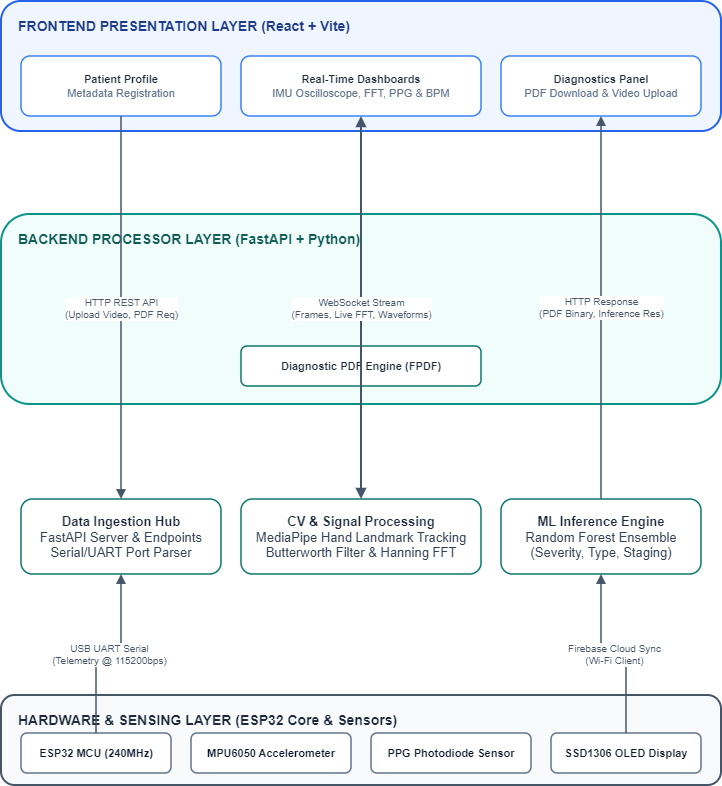

The diagram above was exported from draw.io. Its source (the exported page's mxGraphModel, read from the mxfile embedded in the PNG):
<mxGraphModel dx="1030" dy="527" grid="1" gridSize="10" guides="1" tooltips="1" connect="1" arrows="1" fold="1" page="1" pageScale="1" pageWidth="827" pageHeight="1169" math="0" shadow="0">
  <root>
    <mxCell id="0" />
    <mxCell id="1" parent="0" />
    <mxCell id="DyFvw1tz7UCxjr576_2S-1" parent="1" style="rounded=1;whiteSpace=wrap;html=1;fillColor=#EFF6FF;strokeColor=#2563EB;strokeWidth=2;align=left;verticalAlign=top;spacingLeft=15;spacingTop=10;fontStyle=1;fontSize=14;fontColor=#1E3A8A;" value="FRONTEND PRESENTATION LAYER (React + Vite)" vertex="1">
      <mxGeometry height="130" width="720" x="40" y="30" as="geometry" />
    </mxCell>
    <mxCell id="DyFvw1tz7UCxjr576_2S-2" parent="1" style="rounded=1;whiteSpace=wrap;html=1;fillColor=#FFFFFF;strokeColor=#3B82F6;strokeWidth=1.5;fontSize=11;fontColor=#1E293B;align=center;" value="&lt;b&gt;Patient Profile&lt;/b&gt;&lt;br&gt;&lt;font color=&quot;#64748B&quot;&gt;Metadata Registration&lt;/font&gt;" vertex="1">
      <mxGeometry height="60" width="200" x="60" y="85" as="geometry" />
    </mxCell>
    <mxCell id="DyFvw1tz7UCxjr576_2S-3" parent="1" style="rounded=1;whiteSpace=wrap;html=1;fillColor=#FFFFFF;strokeColor=#3B82F6;strokeWidth=1.5;fontSize=11;fontColor=#1E293B;align=center;" value="&lt;b&gt;Real-Time Dashboards&lt;/b&gt;&lt;br&gt;&lt;font color=&quot;#64748B&quot;&gt;IMU Oscilloscope, FFT, PPG &amp;amp; BPM&lt;/font&gt;" vertex="1">
      <mxGeometry height="60" width="240" x="280" y="85" as="geometry" />
    </mxCell>
    <mxCell id="DyFvw1tz7UCxjr576_2S-4" parent="1" style="rounded=1;whiteSpace=wrap;html=1;fillColor=#FFFFFF;strokeColor=#3B82F6;strokeWidth=1.5;fontSize=11;fontColor=#1E293B;align=center;" value="&lt;b&gt;Diagnostics Panel&lt;/b&gt;&lt;br&gt;&lt;font color=&quot;#64748B&quot;&gt;PDF Download &amp;amp; Video Upload&lt;/font&gt;" vertex="1">
      <mxGeometry height="60" width="200" x="540" y="85" as="geometry" />
    </mxCell>
    <mxCell id="DyFvw1tz7UCxjr576_2S-5" parent="1" style="rounded=1;whiteSpace=wrap;html=1;fillColor=#F0FDFA;strokeColor=#0D9488;strokeWidth=2;align=left;verticalAlign=top;spacingLeft=15;spacingTop=10;fontStyle=1;fontSize=14;fontColor=#115E59;" value="BACKEND PROCESSOR LAYER (FastAPI + Python)" vertex="1">
      <mxGeometry height="190" width="720" x="40" y="243" as="geometry" />
    </mxCell>
    <mxCell id="DyFvw1tz7UCxjr576_2S-6" parent="1" style="rounded=1;whiteSpace=wrap;html=1;fillColor=#FFFFFF;strokeColor=#0F766E;strokeWidth=1.5;fontSize=13;fontColor=#1E293B;align=center;" value="&lt;b&gt;Data Ingestion Hub&lt;/b&gt;&lt;br&gt;&lt;font color=&quot;#334155&quot;&gt;FastAPI Server &amp;amp; Endpoints&lt;br&gt;Serial/UART Port Parser&lt;/font&gt;" vertex="1">
      <mxGeometry height="75" width="200" x="60" y="528" as="geometry" />
    </mxCell>
    <mxCell id="DyFvw1tz7UCxjr576_2S-7" parent="1" style="rounded=1;whiteSpace=wrap;html=1;fillColor=#FFFFFF;strokeColor=#0F766E;strokeWidth=1.5;fontSize=13;fontColor=#1E293B;align=center;" value="&lt;b&gt;CV &amp;amp; Signal Processing&lt;/b&gt;&lt;br&gt;&lt;font color=&quot;#334155&quot;&gt;MediaPipe Hand Landmark Tracking&lt;br&gt;Butterworth Filter &amp;amp; Hanning FFT&lt;/font&gt;" vertex="1">
      <mxGeometry height="75" width="240" x="280" y="528" as="geometry" />
    </mxCell>
    <mxCell id="DyFvw1tz7UCxjr576_2S-8" parent="1" style="rounded=1;whiteSpace=wrap;html=1;fillColor=#FFFFFF;strokeColor=#0F766E;strokeWidth=1.5;fontSize=13;fontColor=#1E293B;align=center;" value="&lt;b&gt;ML Inference Engine&lt;/b&gt;&lt;br&gt;&lt;font color=&quot;#334155&quot;&gt;Random Forest Ensemble&lt;br&gt;(Severity, Type, Staging)&lt;/font&gt;" vertex="1">
      <mxGeometry height="75" width="200" x="540" y="528" as="geometry" />
    </mxCell>
    <mxCell id="DyFvw1tz7UCxjr576_2S-9" parent="1" style="rounded=1;whiteSpace=wrap;html=1;fillColor=#FFFFFF;strokeColor=#0F766E;strokeWidth=1.5;fontSize=11;fontColor=#1E293B;align=center;" value="&lt;b&gt;Diagnostic PDF Engine (FPDF)&lt;/b&gt;" vertex="1">
      <mxGeometry height="40" width="240" x="280" y="375" as="geometry" />
    </mxCell>
    <mxCell id="DyFvw1tz7UCxjr576_2S-10" parent="1" style="rounded=1;whiteSpace=wrap;html=1;fillColor=#F8FAFC;strokeColor=#475569;strokeWidth=2;align=left;verticalAlign=top;spacingLeft=15;spacingTop=10;fontStyle=1;fontSize=14;fontColor=#1E293B;" value="HARDWARE &amp;amp; SENSING LAYER (ESP32 Core &amp;amp; Sensors)" vertex="1">
      <mxGeometry height="90" width="720" x="40" y="724" as="geometry" />
    </mxCell>
    <mxCell id="DyFvw1tz7UCxjr576_2S-11" parent="1" style="rounded=1;whiteSpace=wrap;html=1;fillColor=#FFFFFF;strokeColor=#64748B;strokeWidth=1.5;fontSize=11;fontColor=#0F172A;align=center;" value="&lt;b&gt;ESP32 MCU (240MHz)&lt;/b&gt;" vertex="1">
      <mxGeometry height="40" width="150" x="60" y="762" as="geometry" />
    </mxCell>
    <mxCell id="DyFvw1tz7UCxjr576_2S-12" parent="1" style="rounded=1;whiteSpace=wrap;html=1;fillColor=#FFFFFF;strokeColor=#64748B;strokeWidth=1.5;fontSize=11;fontColor=#0F172A;align=center;" value="&lt;b&gt;MPU6050 Accelerometer&lt;/b&gt;" vertex="1">
      <mxGeometry height="40" width="160" x="230" y="762" as="geometry" />
    </mxCell>
    <mxCell id="DyFvw1tz7UCxjr576_2S-13" parent="1" style="rounded=1;whiteSpace=wrap;html=1;fillColor=#FFFFFF;strokeColor=#64748B;strokeWidth=1.5;fontSize=11;fontColor=#0F172A;align=center;" value="&lt;b&gt;PPG Photodiode Sensor&lt;/b&gt;" vertex="1">
      <mxGeometry height="40" width="160" x="410" y="762" as="geometry" />
    </mxCell>
    <mxCell id="DyFvw1tz7UCxjr576_2S-14" parent="1" style="rounded=1;whiteSpace=wrap;html=1;fillColor=#FFFFFF;strokeColor=#64748B;strokeWidth=1.5;fontSize=11;fontColor=#0F172A;align=center;" value="&lt;b&gt;SSD1306 OLED Display&lt;/b&gt;" vertex="1">
      <mxGeometry height="40" width="150" x="590" y="762" as="geometry" />
    </mxCell>
    <mxCell id="DyFvw1tz7UCxjr576_2S-15" edge="1" parent="1" source="DyFvw1tz7UCxjr576_2S-2" style="edgeStyle=orthogonalEdgeStyle;rounded=0;orthogonalLoop=1;jettySize=auto;html=1;exitX=0.5;exitY=1;exitDx=0;exitDy=0;entryX=0.5;entryY=0;entryDx=0;entryDy=0;strokeColor=#475569;strokeWidth=1.5;endArrow=block;endFill=1;fontSize=10;fontColor=#475569;" target="DyFvw1tz7UCxjr576_2S-6" value="HTTP REST API&lt;br&gt;(Upload Video, PDF Req)">
      <mxGeometry relative="1" as="geometry" />
    </mxCell>
    <mxCell id="DyFvw1tz7UCxjr576_2S-16" edge="1" parent="1" source="DyFvw1tz7UCxjr576_2S-3" style="edgeStyle=orthogonalEdgeStyle;rounded=0;orthogonalLoop=1;jettySize=auto;html=1;exitX=0.5;exitY=1;exitDx=0;exitDy=0;entryX=0.5;entryY=0;entryDx=0;entryDy=0;strokeColor=#475569;strokeWidth=2;endArrow=block;endFill=1;startArrow=block;startFill=1;fontSize=10;fontColor=#475569;" target="DyFvw1tz7UCxjr576_2S-7" value="WebSocket Stream&lt;br&gt;(Frames, Live FFT, Waveforms)">
      <mxGeometry relative="1" as="geometry" />
    </mxCell>
    <mxCell id="DyFvw1tz7UCxjr576_2S-17" edge="1" parent="1" source="DyFvw1tz7UCxjr576_2S-8" style="edgeStyle=orthogonalEdgeStyle;rounded=0;orthogonalLoop=1;jettySize=auto;html=1;exitX=0.5;exitY=0;exitDx=0;exitDy=0;entryX=0.5;entryY=1;entryDx=0;entryDy=0;strokeColor=#475569;strokeWidth=1.5;endArrow=block;endFill=1;fontSize=10;fontColor=#475569;" target="DyFvw1tz7UCxjr576_2S-4" value="HTTP Response&lt;br&gt;(PDF Binary, Inference Res)">
      <mxGeometry relative="1" as="geometry" />
    </mxCell>
    <mxCell id="DyFvw1tz7UCxjr576_2S-18" edge="1" parent="1" source="DyFvw1tz7UCxjr576_2S-11" style="edgeStyle=orthogonalEdgeStyle;rounded=0;orthogonalLoop=1;jettySize=auto;html=1;exitX=0.5;exitY=0;exitDx=0;exitDy=0;entryX=0.5;entryY=1;entryDx=0;entryDy=0;strokeColor=#475569;strokeWidth=1.5;endArrow=block;endFill=1;fontSize=10;fontColor=#475569;" target="DyFvw1tz7UCxjr576_2S-6" value="USB UART Serial&lt;br&gt;(Telemetry @ 115200bps)">
      <mxGeometry relative="1" as="geometry" />
    </mxCell>
    <mxCell id="DyFvw1tz7UCxjr576_2S-19" edge="1" parent="1" source="DyFvw1tz7UCxjr576_2S-14" style="edgeStyle=orthogonalEdgeStyle;rounded=0;orthogonalLoop=1;jettySize=auto;html=1;exitX=0.5;exitY=0;exitDx=0;exitDy=0;entryX=0.5;entryY=1;entryDx=0;entryDy=0;strokeColor=#475569;strokeWidth=1.5;endArrow=block;endFill=1;fontSize=10;fontColor=#475569;" target="DyFvw1tz7UCxjr576_2S-8" value="Firebase Cloud Sync&lt;br&gt;(Wi-Fi Client)">
      <mxGeometry relative="1" as="geometry" />
    </mxCell>
  </root>
</mxGraphModel>